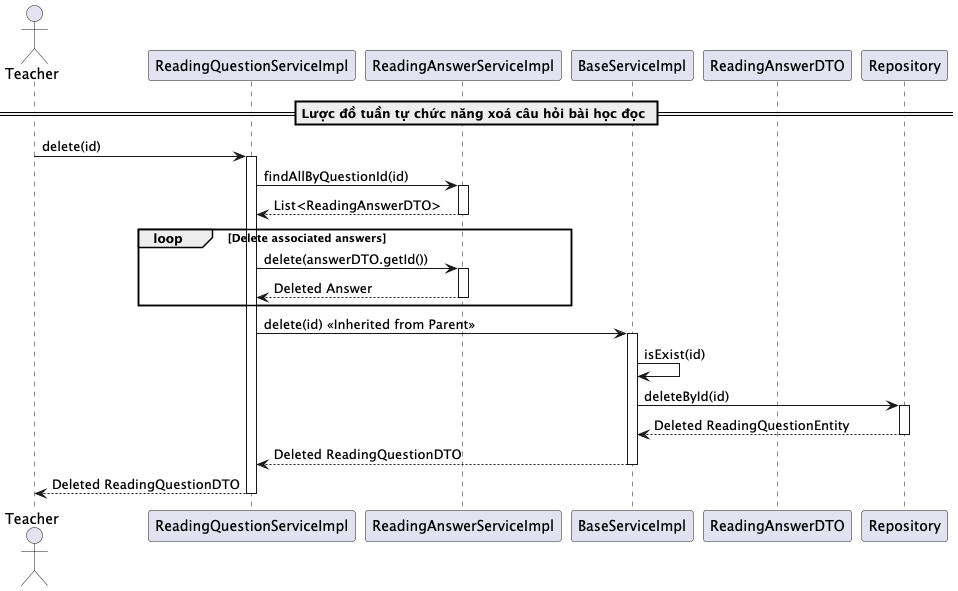

The diagram above was rendered by PlantUML. Its source (embedded in the PNG):
@startuml deleteReadingQuestion

actor Teacher
participant "ReadingQuestionServiceImpl" as ReadingQuestionService
participant "ReadingAnswerServiceImpl" as ReadingAnswerService
participant "BaseServiceImpl" as BaseService
participant "ReadingAnswerDTO" as AnswerDTO

== Lược đồ tuần tự chức năng xoá câu hỏi bài học đọc ==
Teacher -> ReadingQuestionService: delete(id)
activate ReadingQuestionService

ReadingQuestionService -> ReadingAnswerService: findAllByQuestionId(id)
activate ReadingAnswerService
ReadingAnswerService --> ReadingQuestionService: List<ReadingAnswerDTO>
deactivate ReadingAnswerService

loop Delete associated answers
    ReadingQuestionService -> ReadingAnswerService: delete(answerDTO.getId())
    activate ReadingAnswerService
    ReadingAnswerService --> ReadingQuestionService: Deleted Answer
    deactivate ReadingAnswerService
end

ReadingQuestionService -> BaseService: delete(id) << Inherited from Parent >>
activate BaseService

BaseService -> BaseService: isExist(id)
BaseService -> Repository: deleteById(id)
activate Repository
Repository --> BaseService: Deleted ReadingQuestionEntity
deactivate Repository

BaseService --> ReadingQuestionService: Deleted ReadingQuestionDTO
deactivate BaseService

ReadingQuestionService --> Teacher: Deleted ReadingQuestionDTO
deactivate ReadingQuestionService

@enduml